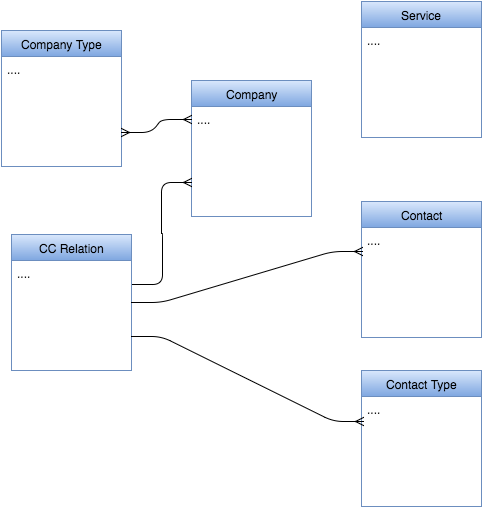

The diagram above was exported from draw.io. Its source (the exported page's mxGraphModel, read from the mxfile embedded in the PNG):
<mxGraphModel dx="1135" dy="735" grid="1" gridSize="10" guides="1" tooltips="1" connect="1" arrows="1" fold="1" page="1" pageScale="1" pageWidth="826" pageHeight="1169" background="#ffffff" math="0" shadow="0">
  <root>
    <mxCell id="0" />
    <mxCell id="1" parent="0" />
    <mxCell id="2" value="Company Type" style="swimlane;html=1;fontStyle=0;childLayout=stackLayout;horizontal=1;startSize=26;horizontalStack=0;resizeParent=1;resizeLast=0;collapsible=1;marginBottom=0;swimlaneFillColor=#ffffff;align=center;plain-blue" vertex="1" parent="1">
      <mxGeometry x="160" y="129" width="120" height="136" as="geometry" />
    </mxCell>
    <mxCell id="3" value="...." style="text;html=1;strokeColor=none;fillColor=none;spacingLeft=4;spacingRight=4;whiteSpace=wrap;overflow=hidden;rotatable=0;points=[[0,0.5],[1,0.5]];portConstraint=eastwest;" vertex="1" parent="2">
      <mxGeometry y="26" width="120" height="26" as="geometry" />
    </mxCell>
    <mxCell id="6" value="Company" style="swimlane;html=1;fontStyle=0;childLayout=stackLayout;horizontal=1;startSize=26;horizontalStack=0;resizeParent=1;resizeLast=0;collapsible=1;marginBottom=0;swimlaneFillColor=#ffffff;align=center;plain-blue" vertex="1" parent="1">
      <mxGeometry x="350" y="179" width="120" height="136" as="geometry" />
    </mxCell>
    <mxCell id="7" value="...." style="text;html=1;strokeColor=none;fillColor=none;spacingLeft=4;spacingRight=4;whiteSpace=wrap;overflow=hidden;rotatable=0;points=[[0,0.5],[1,0.5]];portConstraint=eastwest;" vertex="1" parent="6">
      <mxGeometry y="26" width="120" height="26" as="geometry" />
    </mxCell>
    <mxCell id="8" value="CC Relation" style="swimlane;html=1;fontStyle=0;childLayout=stackLayout;horizontal=1;startSize=26;horizontalStack=0;resizeParent=1;resizeLast=0;collapsible=1;marginBottom=0;swimlaneFillColor=#ffffff;align=center;plain-blue" vertex="1" parent="1">
      <mxGeometry x="170" y="333" width="120" height="136" as="geometry" />
    </mxCell>
    <mxCell id="9" value="...." style="text;html=1;strokeColor=none;fillColor=none;spacingLeft=4;spacingRight=4;whiteSpace=wrap;overflow=hidden;rotatable=0;points=[[0,0.5],[1,0.5]];portConstraint=eastwest;" vertex="1" parent="8">
      <mxGeometry y="26" width="120" height="26" as="geometry" />
    </mxCell>
    <mxCell id="10" value="Contact" style="swimlane;html=1;fontStyle=0;childLayout=stackLayout;horizontal=1;startSize=26;horizontalStack=0;resizeParent=1;resizeLast=0;collapsible=1;marginBottom=0;swimlaneFillColor=#ffffff;align=center;plain-blue" vertex="1" parent="1">
      <mxGeometry x="520" y="300" width="120" height="136" as="geometry" />
    </mxCell>
    <mxCell id="29" value="...." style="text;html=1;strokeColor=none;fillColor=none;spacingLeft=4;spacingRight=4;whiteSpace=wrap;overflow=hidden;rotatable=0;points=[[0,0.5],[1,0.5]];portConstraint=eastwest;" vertex="1" parent="10">
      <mxGeometry y="26" width="120" height="26" as="geometry" />
    </mxCell>
    <mxCell id="12" value="Contact Type" style="swimlane;html=1;fontStyle=0;childLayout=stackLayout;horizontal=1;startSize=26;horizontalStack=0;resizeParent=1;resizeLast=0;collapsible=1;marginBottom=0;swimlaneFillColor=#ffffff;align=center;plain-blue" vertex="1" parent="1">
      <mxGeometry x="520" y="469" width="120" height="136" as="geometry" />
    </mxCell>
    <mxCell id="13" value="...." style="text;html=1;strokeColor=none;fillColor=none;spacingLeft=4;spacingRight=4;whiteSpace=wrap;overflow=hidden;rotatable=0;points=[[0,0.5],[1,0.5]];portConstraint=eastwest;" vertex="1" parent="12">
      <mxGeometry y="26" width="120" height="26" as="geometry" />
    </mxCell>
    <mxCell id="14" value="Service" style="swimlane;html=1;fontStyle=0;childLayout=stackLayout;horizontal=1;startSize=26;horizontalStack=0;resizeParent=1;resizeLast=0;collapsible=1;marginBottom=0;swimlaneFillColor=#ffffff;align=center;plain-blue" vertex="1" parent="1">
      <mxGeometry x="520" y="100" width="120" height="136" as="geometry" />
    </mxCell>
    <mxCell id="15" value="...." style="text;html=1;strokeColor=none;fillColor=none;spacingLeft=4;spacingRight=4;whiteSpace=wrap;overflow=hidden;rotatable=0;points=[[0,0.5],[1,0.5]];portConstraint=eastwest;" vertex="1" parent="14">
      <mxGeometry y="26" width="120" height="26" as="geometry" />
    </mxCell>
    <mxCell id="18" value="" style="edgeStyle=entityRelationEdgeStyle;html=1;endArrow=ERmany;startArrow=ERmany;exitX=1;exitY=0.75;entryX=0;entryY=0.5;" edge="1" parent="1" source="2" target="7">
      <mxGeometry width="100" height="100" relative="1" as="geometry">
        <mxPoint x="220" y="232" as="sourcePoint" />
        <mxPoint x="320" y="132" as="targetPoint" />
      </mxGeometry>
    </mxCell>
    <mxCell id="22" value="" style="edgeStyle=entityRelationEdgeStyle;html=1;endArrow=ERmany;entryX=0.008;entryY=0.923;entryPerimeter=0;exitX=1;exitY=0.5;" edge="1" parent="1" source="8">
      <mxGeometry width="100" height="100" relative="1" as="geometry">
        <mxPoint x="320" y="420" as="sourcePoint" />
        <mxPoint x="521" y="350" as="targetPoint" />
      </mxGeometry>
    </mxCell>
    <mxCell id="23" value="" style="edgeStyle=entityRelationEdgeStyle;html=1;endArrow=ERmany;entryX=0.017;entryY=0.962;entryPerimeter=0;exitX=1;exitY=0.75;" edge="1" parent="1" source="8" target="13">
      <mxGeometry x="450" y="360" width="100" height="100" as="geometry">
        <mxPoint x="320" y="450" as="sourcePoint" />
        <mxPoint x="531" y="360" as="targetPoint" />
      </mxGeometry>
    </mxCell>
    <mxCell id="26" value="" style="edgeStyle=entityRelationEdgeStyle;html=1;endArrow=ERmany;entryX=0;entryY=0.75;exitX=1.008;exitY=0.923;exitPerimeter=0;" edge="1" parent="1" source="9" target="6">
      <mxGeometry width="100" height="100" relative="1" as="geometry">
        <mxPoint x="370" y="320" as="sourcePoint" />
        <mxPoint x="470" y="220" as="targetPoint" />
      </mxGeometry>
    </mxCell>
  </root>
</mxGraphModel>